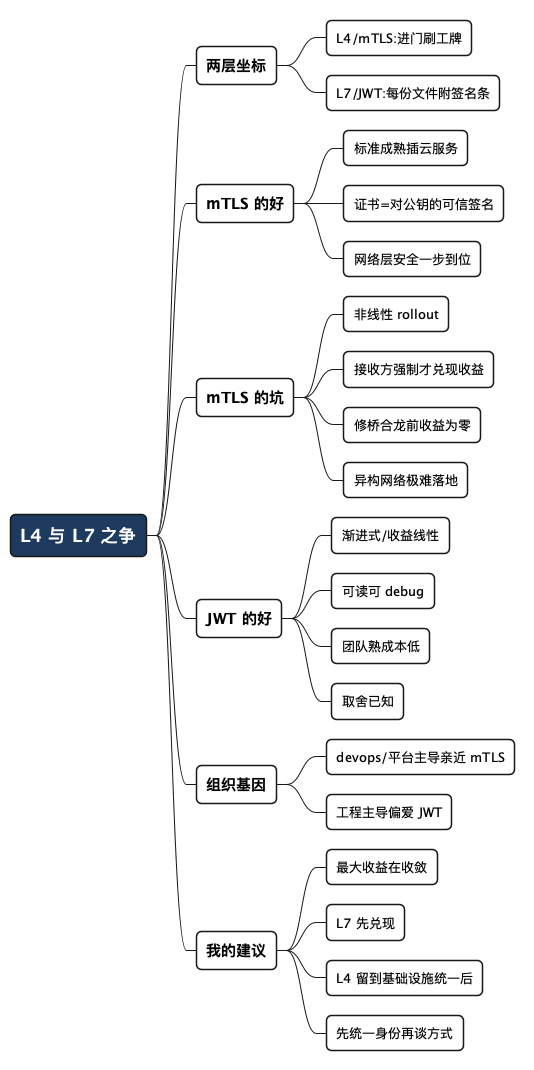

The diagram above was rendered by PlantUML. Its source (embedded in the PNG):
@startmindmap
<style>
mindmapDiagram {
  node {
    BackgroundColor #F8F9FA
    RoundCorner 10
    Padding 10
    FontSize 13
  }
  :depth(0) {
    BackgroundColor #1E3A5F
    FontColor white
    FontSize 18
    FontStyle bold
  }
  :depth(1) {
    FontSize 15
    FontStyle bold
  }
  :depth(2) {
    FontSize 13
  }
}
</style>

* L4 与 L7 之争
** 两层坐标
*** L4/mTLS:进门刷工牌
*** L7/JWT:每份文件附签名条
** mTLS 的好
*** 标准成熟插云服务
*** 证书=对公钥的可信签名
*** 网络层安全一步到位
** mTLS 的坑
*** 非线性 rollout
*** 接收方强制才兑现收益
*** 修桥合龙前收益为零
*** 异构网络极难落地
** JWT 的好
*** 渐进式/收益线性
*** 可读可 debug
*** 团队熟成本低
*** 取舍已知
** 组织基因
*** devops/平台主导亲近 mTLS
*** 工程主导偏爱 JWT
** 我的建议
*** 最大收益在收敛
*** L7 先兑现
*** L4 留到基础设施统一后
*** 先统一身份再谈方式
@endmindmap